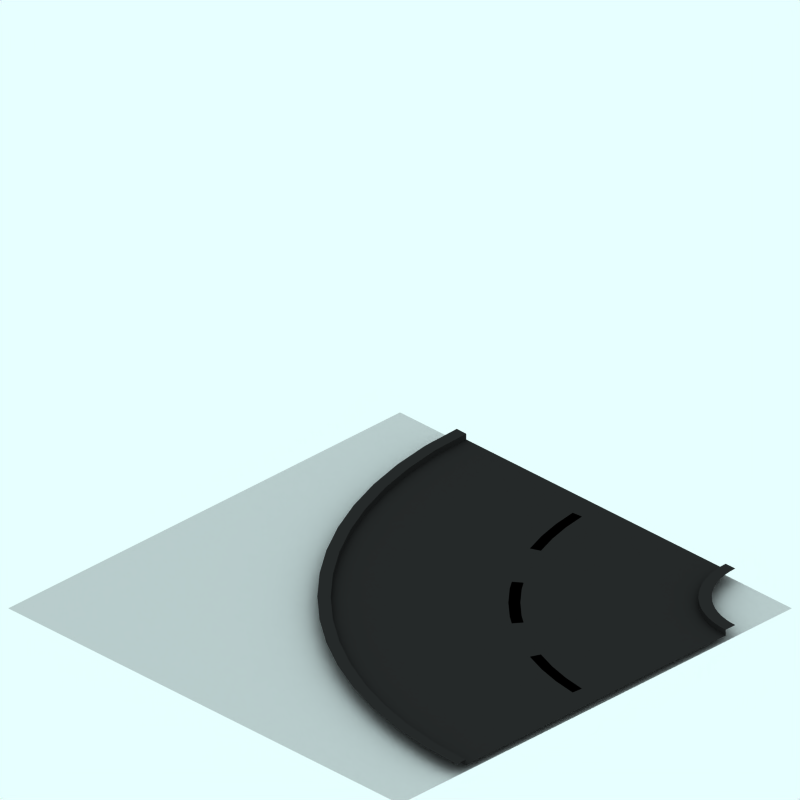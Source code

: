 # Source: ne.blend  (saved by Blender 2.41.0; exported with 4.5.12 LTS)
import bpy
from mathutils import Matrix  # noqa: F401  (used for matrix-valued properties, if any)

bpy.ops.wm.read_factory_settings(use_empty=True)
scene = bpy.context.scene
scene.name = 'Scene'

# ---- collections
col_collection_1 = bpy.data.collections.new('Collection 1'); scene.collection.children.link(col_collection_1)
col_collection_2 = bpy.data.collections.new('Collection 2'); scene.collection.children.link(col_collection_2)
col_collection_2.hide_render = True
col_collection_2.hide_viewport = True
col_collection_3 = bpy.data.collections.new('Collection 3'); scene.collection.children.link(col_collection_3)
col_collection_3.hide_render = True
col_collection_3.hide_viewport = True

# ---- materials (node trees are filled in below, after node groups)
mat_pavings = bpy.data.materials.new('Pavings')
mat_pavings.alpha_threshold = 0.0
mat_pavings.preview_render_type = 'CUBE'
mat_pavings.diffuse_color = (0.16, 0.16, 0.16, 1.0)
mat_pavings.specular_color = (1.0, 0.9999, 0.9999)
mat_pavings.roughness = 0.5
mat_pavings.line_color = (0.0, 0.0, 0.0, 1.0)
mat_pavingsdark = bpy.data.materials.new('PavingsDark')
mat_pavingsdark.alpha_threshold = 0.0
mat_pavingsdark.preview_render_type = 'CUBE'
mat_pavingsdark.diffuse_color = (0.16, 0.16, 0.16, 1.0)
mat_pavingsdark.specular_color = (1.0, 0.9999, 0.9999)
mat_pavingsdark.roughness = 0.5
mat_pavingsdark.line_color = (0.0, 0.0, 0.0, 1.0)
mat_markiing1_001 = bpy.data.materials.new('Markiing1.001')
mat_markiing1_001.alpha_threshold = 0.0
mat_markiing1_001.preview_render_type = 'CUBE'
mat_markiing1_001.diffuse_color = (1.0, 0.9999, 0.9999, 1.0)
mat_markiing1_001.specular_color = (1.0, 0.9999, 0.9999)
mat_markiing1_001.roughness = 0.5
mat_markiing1_001.line_color = (0.0, 0.0, 0.0, 1.0)
mat_tarmac_001 = bpy.data.materials.new('Tarmac.001')
mat_tarmac_001.alpha_threshold = 0.0
mat_tarmac_001.preview_render_type = 'CUBE'
mat_tarmac_001.diffuse_color = (0.16, 0.16, 0.16, 1.0)
mat_tarmac_001.specular_color = (1.0, 0.9999, 0.9999)
mat_tarmac_001.roughness = 0.5
mat_tarmac_001.line_color = (0.0, 0.0, 0.0, 1.0)
mat_transparent = bpy.data.materials.new('Transparent')
mat_transparent.alpha_threshold = 0.0
mat_transparent.preview_render_type = 'FLAT'
mat_transparent.roughness = 0.5

# ---- material node trees

# ---- world
world_world = bpy.data.worlds.new('World'); scene.world = world_world
world_world.color = (0.9059, 1.0, 1.0)
world_world.use_sun_shadow = False
world_world.sun_shadow_jitter_overblur = 0.0
world_world.cycles.sampling_method = 'MANUAL'
world_world.cycles.sample_map_resolution = 256

# ---- cameras
cam_camera_001 = bpy.data.cameras.new('Camera.001')
cam_camera_001.type = 'ORTHO'
cam_camera_001.passepartout_alpha = 0.2
cam_camera_001.clip_end = 100.0
cam_camera_001.lens = 35.0
cam_camera_001.ortho_scale = 12.0
cam_camera_001.display_size = 5.91
cam_camera_001.show_passepartout = False
cam_camera_001.show_safe_areas = True
cam_camera_001.dof.focus_distance = 0.0
cam_camera_001.dof.aperture_fstop = 128.0

# ---- lights
light_lamp = bpy.data.lights.new('Lamp', 'SPOT')
light_lamp.transmission_factor = 0.0
light_lamp.energy = 8.0
light_lamp.shadow_buffer_clip_start = 0.5
light_lamp.shadow_soft_size = 1.0
light_lamp.shadow_maximum_resolution = 0.006
light_lamp.use_absolute_resolution = True
light_lamp.cycles.use_multiple_importance_sampling = False

# ---- meshes
me_circle_003 = bpy.data.meshes.new('Circle.003')
me_circle_003.from_pydata([(-2.661, 4.247, 250.1), (-2.668, 4.11, 250.1), (-2.688, 3.974, 250.1), (-2.721, 3.84, 250.1), (-2.768, 3.711, 250.1), (-2.826, 3.587, 250.1), (-2.897, 3.469, 250.1), (-2.979, 3.359, 250.1), (-3.071, 3.257, 250.1), (-3.173, 3.165, 250.1), (-3.283, 3.083, 250.1), (-3.401, 3.012, 250.1), (-3.525, 2.954, 250.1), (-3.655, 2.907, 250.1), (-3.788, 2.874, 250.1), (-3.924, 2.854, 250.1), (-4.059, 2.85, 250.1), (-2.862, 4.248, 250.1), (-2.867, 4.13, 250.1), (-2.885, 4.014, 250.1), (-2.913, 3.899, 250.1), (-2.953, 3.789, 250.1), (-3.003, 3.682, 250.1), (-3.064, 3.581, 250.1), (-3.134, 3.486, 250.1), (-3.213, 3.399, 250.1), (-3.3, 3.32, 250.1), (-3.395, 3.25, 250.1), (-3.496, 3.189, 250.1), (-3.602, 3.139, 250.1), (-3.713, 3.099, 250.1), (-3.827, 3.071, 250.1), (-3.944, 3.054, 250.1), (-4.06, 3.05, 250.1)], [], [(0, 1, 18, 17), (2, 1, 18, 19), (3, 2, 19, 20), (4, 3, 20, 21), (5, 4, 21, 22), (6, 5, 22, 23), (7, 6, 23, 24), (8, 7, 24, 25), (9, 8, 25, 26), (10, 9, 26, 27), (11, 10, 27, 28), (12, 11, 28, 29), (13, 12, 29, 30), (14, 13, 30, 31), (15, 14, 31, 32), (16, 15, 32, 33)])
me_circle_003.materials.append(mat_pavings)
me_circle_003.use_remesh_preserve_volume = False
me_circle_003.use_remesh_preserve_attributes = False
me_circle_003.use_mirror_vertex_groups = False
me_circle_003.update()
me_circle_002 = bpy.data.meshes.new('Circle.002')
me_circle_002.from_pydata([(2.851, 4.248, 250.1), (2.818, 3.57, 250.1), (2.718, 2.898, 250.1), (2.553, 2.239, 250.1), (2.324, 1.6, 250.1), (2.034, 0.9855, 250.1), (1.684, 0.4029, 250.1), (1.28, -0.1426, 250.1), (0.8237, -0.6459, 250.1), (0.3204, -1.102, 250.1), (-0.2252, -1.507, 250.1), (-0.8078, -1.856, 250.1), (-1.422, -2.146, 250.1), (-2.061, -2.375, 250.1), (-2.72, -2.54, 250.1), (-3.392, -2.64, 250.1), (-4.063, -2.661, 250.1), (3.049, 4.248, 250.1), (3.015, 3.549, 250.1), (2.913, 2.858, 250.1), (2.743, 2.18, 250.1), (2.507, 1.522, 250.1), (2.208, 0.8898, 250.1), (1.849, 0.2902, 250.1), (1.433, -0.2713, 250.1), (0.9631, -0.7892, 250.1), (0.4452, -1.259, 250.1), (-0.1163, -1.675, 250.1), (-0.7159, -2.034, 250.1), (-1.348, -2.333, 250.1), (-2.006, -2.569, 250.1), (-2.684, -2.739, 250.1), (-3.376, -2.841, 250.1), (-4.066, -2.863, 250.1)], [], [(1, 0, 17, 18), (1, 2, 19, 18), (3, 2, 19, 20), (4, 3, 20, 21), (5, 4, 21, 22), (5, 6, 23, 22), (7, 6, 23, 24), (8, 7, 24, 25), (9, 8, 25, 26), (10, 9, 26, 27), (11, 10, 27, 28), (12, 11, 28, 29), (13, 12, 29, 30), (14, 13, 30, 31), (15, 14, 31, 32), (16, 15, 32, 33)])
me_circle_002.materials.append(mat_pavings)
me_circle_002.use_remesh_preserve_volume = False
me_circle_002.use_remesh_preserve_attributes = False
me_circle_002.use_mirror_vertex_groups = False
me_circle_002.update()
me_circle_001 = bpy.data.meshes.new('Circle.001')
me_circle_001.from_pydata([(-2.661, 4.247, 250.0), (-2.668, 4.11, 250.0), (-2.688, 3.974, 250.0), (-2.721, 3.84, 250.0), (-2.768, 3.711, 250.0), (-2.826, 3.587, 250.0), (-2.897, 3.469, 250.0), (-2.979, 3.359, 250.0), (-3.071, 3.257, 250.0), (-3.173, 3.165, 250.0), (-3.283, 3.083, 250.0), (-3.401, 3.012, 250.0), (-3.525, 2.954, 250.0), (-3.655, 2.907, 250.0), (-3.788, 2.874, 250.0), (-3.924, 2.854, 250.0), (-4.059, 2.85, 250.0), (-2.661, 4.247, 250.1), (-2.668, 4.11, 250.1), (-2.688, 3.974, 250.1), (-2.721, 3.84, 250.1), (-2.768, 3.711, 250.1), (-2.826, 3.587, 250.1), (-2.897, 3.469, 250.1), (-2.979, 3.359, 250.1), (-3.071, 3.257, 250.1), (-3.173, 3.165, 250.1), (-3.283, 3.083, 250.1), (-3.401, 3.012, 250.1), (-3.525, 2.954, 250.1), (-3.655, 2.907, 250.1), (-3.788, 2.874, 250.1), (-3.924, 2.854, 250.1), (-4.059, 2.85, 250.1)], [], [(1, 0, 17, 18), (2, 1, 18, 19), (3, 2, 19, 20), (4, 3, 20, 21), (5, 4, 21, 22), (6, 5, 22, 23), (7, 6, 23, 24), (8, 7, 24, 25), (9, 8, 25, 26), (10, 9, 26, 27), (11, 10, 27, 28), (12, 11, 28, 29), (13, 12, 29, 30), (14, 13, 30, 31), (15, 14, 31, 32), (16, 15, 32, 33)])
me_circle_001.materials.append(mat_pavingsdark)
me_circle_001.use_remesh_preserve_volume = False
me_circle_001.use_remesh_preserve_attributes = False
me_circle_001.use_mirror_vertex_groups = False
me_circle_001.update()
me_circle = bpy.data.meshes.new('Circle')
me_circle.from_pydata([(2.851, 4.248, 250.0), (2.818, 3.57, 250.0), (2.718, 2.898, 250.0), (2.553, 2.239, 250.0), (2.324, 1.6, 250.0), (2.034, 0.9855, 250.0), (1.684, 0.4029, 250.0), (1.28, -0.1426, 250.0), (0.8237, -0.6459, 250.0), (0.3204, -1.102, 250.0), (-0.2252, -1.507, 250.0), (-0.8078, -1.856, 250.0), (-1.422, -2.146, 250.0), (-2.061, -2.375, 250.0), (-2.72, -2.54, 250.0), (-3.392, -2.64, 250.0), (-4.063, -2.661, 250.0), (2.851, 4.248, 250.1), (2.818, 3.57, 250.1), (2.718, 2.898, 250.1), (2.553, 2.239, 250.1), (2.324, 1.6, 250.1), (2.034, 0.9855, 250.1), (1.684, 0.4029, 250.1), (1.28, -0.1426, 250.1), (0.8237, -0.6459, 250.1), (0.3204, -1.102, 250.1), (-0.2252, -1.507, 250.1), (-0.8078, -1.856, 250.1), (-1.422, -2.146, 250.1), (-2.061, -2.375, 250.1), (-2.72, -2.54, 250.1), (-3.392, -2.64, 250.1), (-4.063, -2.661, 250.1)], [], [(1, 0, 17, 18), (2, 1, 18, 19), (3, 2, 19, 20), (4, 3, 20, 21), (5, 4, 21, 22), (6, 5, 22, 23), (7, 6, 23, 24), (8, 7, 24, 25), (9, 8, 25, 26), (10, 9, 26, 27), (11, 10, 27, 28), (12, 11, 28, 29), (13, 12, 29, 30), (14, 13, 30, 31), (15, 14, 31, 32), (16, 15, 32, 33)])
me_circle.materials.append(mat_pavingsdark)
me_circle.use_remesh_preserve_volume = False
me_circle.use_remesh_preserve_attributes = False
me_circle.use_mirror_vertex_groups = False
me_circle.update()
me_circle_009 = bpy.data.meshes.new('Circle.009')
me_circle_009.from_pydata([(-0.008398, 3.848, 250.0), (-0.06697, 3.453, 250.0), (-0.164, 3.066, 250.0), (-0.2984, 2.69, 250.0), (-0.9121, 1.666, 250.0), (-1.18, 1.371, 250.0), (-1.476, 1.103, 250.0), (-2.5, 0.4889, 250.0), (-2.876, 0.3544, 250.0), (-3.263, 0.2574, 250.0), (-3.658, 0.1988, 250.0), (0.168, 3.831, 250.0), (0.1069, 3.419, 250.0), (0.005692, 3.015, 250.0), (-0.1346, 2.623, 250.0), (-0.7751, 1.554, 250.0), (-1.055, 1.245, 250.0), (-1.363, 0.9657, 250.0), (-2.432, 0.3253, 250.0), (-2.824, 0.185, 250.0), (-3.228, 0.08374, 250.0), (-3.64, 0.02261, 250.0), (-0.7932, 1.827, 250.0), (-0.651, 1.721, 250.0), (-1.531, 0.8416, 250.0), (-1.636, 0.9837, 250.0)], [], [(1, 0, 11, 12), (2, 1, 12, 13), (3, 2, 13, 14), (5, 4, 15, 16), (6, 5, 16, 17), (8, 7, 18, 19), (9, 8, 19, 20), (10, 9, 20, 21), (17, 24, 25, 6), (4, 22, 23, 15)])
me_circle_009.materials.append(mat_markiing1_001)
me_circle_009.use_remesh_preserve_volume = False
me_circle_009.use_remesh_preserve_attributes = False
me_circle_009.use_mirror_vertex_groups = False
me_circle_009.update()
me_circle_005 = bpy.data.meshes.new('Circle.005')
me_circle_005.from_pydata([(-2.661, 4.247, 250.0), (-2.668, 4.11, 250.0), (-2.688, 3.974, 250.0), (-2.721, 3.84, 250.0), (-2.768, 3.711, 250.0), (-2.826, 3.587, 250.0), (-2.897, 3.469, 250.0), (-2.979, 3.359, 250.0), (-3.071, 3.257, 250.0), (-3.173, 3.165, 250.0), (-3.283, 3.083, 250.0), (-3.401, 3.012, 250.0), (-3.525, 2.954, 250.0), (-3.655, 2.907, 250.0), (-3.788, 2.874, 250.0), (-3.924, 2.854, 250.0), (-4.059, 2.85, 250.0), (2.851, 4.248, 250.0), (2.818, 3.57, 250.0), (2.718, 2.898, 250.0), (2.553, 2.239, 250.0), (2.324, 1.6, 250.0), (2.034, 0.9855, 250.0), (1.684, 0.4029, 250.0), (1.28, -0.1426, 250.0), (0.8237, -0.6459, 250.0), (0.3204, -1.102, 250.0), (-0.2252, -1.507, 250.0), (-0.8078, -1.856, 250.0), (-1.422, -2.146, 250.0), (-2.061, -2.375, 250.0), (-2.72, -2.54, 250.0), (-3.392, -2.64, 250.0), (-4.063, -2.661, 250.0)], [], [(1, 0, 17, 18), (2, 1, 18, 19), (3, 2, 19, 20), (4, 3, 20, 21), (5, 4, 21, 22), (6, 5, 22, 23), (7, 6, 23, 24), (8, 7, 24, 25), (9, 8, 25, 26), (10, 9, 26, 27), (11, 10, 27, 28), (12, 11, 28, 29), (13, 12, 29, 30), (14, 13, 30, 31), (15, 14, 31, 32), (16, 15, 32, 33)])
me_circle_005.materials.append(mat_tarmac_001)
me_circle_005.use_remesh_preserve_volume = False
me_circle_005.use_remesh_preserve_attributes = False
me_circle_005.use_mirror_vertex_groups = False
me_circle_005.update()
me_plane_005 = bpy.data.meshes.new('Plane.005')
me_plane_005.from_pydata([(4.25, 4.06, 249.9), (4.25, -4.25, 249.9), (-4.06, -4.25, 249.9), (-4.06, 4.06, 249.9)], [], [(0, 3, 2, 1)])
me_plane_005.materials.append(mat_transparent)
me_plane_005.use_remesh_preserve_volume = False
me_plane_005.use_remesh_preserve_attributes = False
me_plane_005.use_mirror_vertex_groups = False
me_plane_005.update()
me_sphere = bpy.data.meshes.new('Sphere')
me_sphere.from_pydata([(-1.333e-06, 1.25e-06, 31.62), (-22.88, 16.62, 14.14), (8.74, 26.9, 14.14), (28.28, 4.856e-07, 14.14), (-8.74, 26.9, -14.14), (22.88, 16.62, -14.14), (-28.28, -7.508e-07, -14.14), (1.432e-06, -1.515e-06, -31.62), (-13.45, 9.772, 26.9), (5.137, 15.81, 26.9), (-8.313, 25.58, 16.63), (-26.9, 5.941e-07, 16.63), (16.63, 1.043e-06, 26.9), (21.76, 15.81, 16.63), (-30.08, 9.772, -1.941e-06), (-18.59, 25.58, -2.13e-06), (4.973e-08, 31.62, -1.581e-06), (18.59, 25.58, -5.047e-07), (30.08, 9.772, 6.886e-07), (-21.76, 15.81, -16.63), (8.313, 25.58, -16.63), (26.9, -8.593e-07, -16.63), (-16.63, -1.308e-06, -26.9), (-5.137, 15.81, -26.9), (13.45, 9.772, -26.9), (-24.33, 17.68, -2.035e-06), (-20.73, 21.1, 7.071), (-21.46, 21.63, -2.082e-06), (-19.66, 23.34, 3.536), (-22.53, 19.39, 3.536), (-22.9, 19.65, -2.059e-06), (-20.02, 23.61, -2.106e-06), (-20.2, 22.22, 5.303), (-19.12, 24.46, 1.768), (-21.63, 20.25, 5.303), (-23.43, 18.53, 1.768), (-20.56, 22.49, 1.768), (-21.1, 21.37, 3.536), (-22.0, 20.51, 1.768), (-22.18, 20.64, -2.071e-06), (-20.74, 22.62, -2.094e-06), (-19.93, 22.78, 4.419), (-19.39, 23.9, 2.652), (-22.08, 19.82, 4.419), (-22.98, 18.96, 2.652), (-21.01, 22.06, 0.8839), (-20.11, 22.92, 2.652), (-21.82, 20.38, 3.536), (-20.38, 22.36, 3.536), (-21.73, 21.07, 0.8839), (-22.26, 19.95, 2.652), (-20.29, 23.05, 0.8839), (-19.57, 24.04, 0.8839), (-19.84, 23.48, 1.768), (-20.83, 21.93, 2.652), (-21.55, 20.94, 2.652), (-21.28, 21.5, 1.768), (-23.16, 19.09, 0.8839), (-22.45, 20.08, 0.8839), (-22.71, 19.52, 1.768), (-21.37, 20.81, 4.419), (-20.65, 21.8, 4.419), (-20.92, 21.24, 5.303), (-6.725, 4.886, 29.26), (-18.17, 13.2, 20.52), (2.569, 7.906, 29.26), (6.939, 21.36, 20.52), (0.2137, 26.24, 15.38), (-15.6, 21.1, 15.38), (-24.89, 8.312, 15.38), (-29.18, 4.886, -7.071), (-26.48, 13.2, 7.071), (-13.66, 26.24, -7.071), (4.37, 29.26, 7.071), (-4.37, 29.26, -7.071), (13.66, 26.24, 7.071), (20.73, 21.1, -7.071), (-25.02, 7.906, -15.38), (-15.25, 21.36, -15.38), (-0.2137, 26.24, -15.38), (15.6, 21.1, -15.38), (-22.45, -1.03e-06, -20.52), (-8.313, -1.412e-06, -29.26), (-6.939, 21.36, -20.52), (-2.569, 7.906, -29.26), (18.17, 13.2, -20.52), (6.725, 4.886, -29.26), (-10.88, 17.68, 21.76), (-4.156, 12.79, 26.9), (-1.588, 20.7, 21.76), (-20.17, 4.886, 21.76), (-28.49, 4.886, 8.313), (-4.156, 28.6, 8.313), (-13.45, 25.58, 8.313), (-9.294, 28.6, -1.855e-06), (-25.92, 12.79, -8.313), (-20.17, 20.7, -8.313), (4.156, 28.6, -8.313), (9.294, 28.6, -1.043e-06), (13.45, 25.58, -8.313), (-13.45, 15.81, -21.76), (-19.19, 7.906, -21.76), (-10.88, 7.906, -26.9), (10.88, 17.68, -21.76), (1.588, 20.7, -21.76), (4.156, 12.79, -26.9), (-19.08, 24.81, 0.4419)], [], [(9, 13, 12), (3, 12, 13), (18, 3, 13), (13, 17, 18), (21, 18, 5), (30, 25, 19), (26, 32, 10), (25, 35, 1), (34, 26, 1), (31, 40, 19), (40, 27, 19), (27, 39, 19), (39, 30, 19), (32, 41, 10), (41, 28, 10), (28, 42, 10), (42, 33, 10), (51, 36, 45), (45, 40, 51), (31, 51, 40), (40, 45, 27), (51, 31, 52), (52, 53, 51), (36, 51, 53), (53, 52, 33), (42, 28, 46), (46, 53, 42), (33, 42, 53), (53, 46, 36), (54, 36, 46), (46, 48, 54), (37, 54, 48), (48, 46, 28), (54, 37, 55), (55, 56, 54), (36, 54, 56), (56, 55, 38), (49, 27, 45), (45, 56, 49), (38, 49, 56), (56, 45, 36), (50, 38, 55), (55, 47, 50), (29, 50, 47), (47, 55, 37), (30, 57, 25), (57, 35, 25), (57, 30, 58), (58, 59, 57), (35, 57, 59), (59, 58, 38), (50, 29, 44), (44, 59, 50), (38, 50, 59), (59, 44, 35), (49, 38, 58), (58, 39, 49), (27, 49, 39), (39, 58, 30), (60, 34, 43), (43, 47, 60), (37, 60, 47), (47, 43, 29), (60, 37, 61), (61, 62, 60), (34, 60, 62), (62, 61, 32), (34, 62, 26), (62, 32, 26), (41, 32, 61), (61, 48, 41), (28, 41, 48), (48, 61, 37), (35, 44, 1), (44, 29, 1), (29, 43, 1), (43, 34, 1), (68, 10, 87), (87, 64, 68), (1, 68, 64), (64, 87, 8), (88, 8, 87), (87, 89, 88), (9, 88, 89), (89, 87, 10), (67, 2, 66), (66, 89, 67), (10, 67, 89), (89, 66, 9), (88, 9, 65), (65, 63, 88), (8, 88, 63), (65, 0, 63), (90, 11, 69), (69, 64, 90), (8, 90, 64), (64, 69, 1), (9, 66, 13), (66, 2, 13), (0, 65, 12), (65, 9, 12), (91, 14, 71), (71, 69, 91), (11, 91, 69), (69, 71, 1), (92, 16, 73), (73, 67, 92), (10, 92, 67), (67, 73, 2), (92, 10, 93), (93, 94, 92), (16, 92, 94), (94, 93, 15), (72, 4, 74), (74, 94, 72), (15, 72, 94), (94, 74, 16), (17, 76, 18), (76, 5, 18), (2, 75, 13), (75, 17, 13), (77, 19, 95), (95, 70, 77), (6, 77, 70), (70, 95, 14), (78, 4, 72), (72, 96, 78), (19, 78, 96), (96, 72, 15), (79, 20, 97), (97, 74, 79), (4, 79, 74), (74, 97, 16), (98, 16, 97), (97, 99, 98), (17, 98, 99), (99, 97, 20), (80, 5, 76), (76, 99, 80), (20, 80, 99), (99, 76, 17), (98, 17, 75), (75, 73, 98), (16, 98, 73), (73, 75, 2), (100, 23, 83), (83, 78, 100), (19, 100, 78), (78, 83, 4), (100, 19, 101), (101, 102, 100), (23, 100, 102), (102, 101, 22), (82, 7, 84), (84, 102, 82), (22, 82, 102), (102, 84, 23), (81, 22, 101), (101, 77, 81), (6, 81, 77), (77, 101, 19), (103, 24, 85), (85, 80, 103), (20, 103, 80), (80, 85, 5), (103, 20, 104), (104, 105, 103), (24, 103, 105), (105, 104, 23), (84, 7, 86), (86, 105, 84), (23, 84, 105), (105, 86, 24), (83, 23, 104), (104, 79, 83), (4, 83, 79), (79, 104, 20), (5, 85, 21), (85, 24, 21), (14, 95, 25), (95, 19, 25), (1, 71, 25), (71, 14, 25), (10, 68, 26), (68, 1, 26), (19, 96, 31), (96, 15, 31), (15, 93, 33), (93, 10, 33), (52, 106, 33), (106, 15, 33), (15, 106, 31), (106, 52, 31)])
me_sphere.use_remesh_preserve_volume = False
me_sphere.use_remesh_preserve_attributes = False
me_sphere.use_mirror_vertex_groups = False
me_sphere.update()

# ---- objects
ob_circle_004 = bpy.data.objects.new('Circle.004', me_circle_003)
ob_circle_003 = bpy.data.objects.new('Circle.003', me_circle_002)
ob_circle_002 = bpy.data.objects.new('Circle.002', me_circle_001)
ob_circle_001 = bpy.data.objects.new('Circle.001', me_circle)
ob_circle = bpy.data.objects.new('Circle', me_circle_009)
ob_circle_005 = bpy.data.objects.new('Circle.005', me_circle_005)
ob_plane_005 = bpy.data.objects.new('Plane.005', me_plane_005)
ob_camera = bpy.data.objects.new('Camera', cam_camera_001)
ob_sphere = bpy.data.objects.new('Sphere', me_sphere)
ob_lamp_001 = bpy.data.objects.new('Lamp.001', light_lamp)

# ---- transforms, parenting, visibility, modifiers, constraints
ob_circle_004.location = (0.0, 0.0, -250.0)
ob_circle_004.rotation_euler = (0.0, -0.0, -1.571)
ob_circle_004.lock_rotations_4d = False
ob_circle_004.empty_display_type = 'ARROWS'
ob_circle_004.color = (0.0, 0.0, 0.0, 1.0)
ob_circle_004.lineart.crease_threshold = 0.0
ob_circle_003.location = (6.706e-07, 1.222e-06, -250.0)
ob_circle_003.rotation_euler = (0.0, -0.0, -1.571)
ob_circle_003.lock_rotations_4d = False
ob_circle_003.empty_display_type = 'ARROWS'
ob_circle_003.color = (0.0, 0.0, 0.0, 1.0)
ob_circle_003.lineart.crease_threshold = 0.0
ob_circle_002.location = (6.706e-07, 1.222e-06, -250.0)
ob_circle_002.rotation_euler = (0.0, -0.0, -1.571)
ob_circle_002.lock_rotations_4d = False
ob_circle_002.empty_display_type = 'ARROWS'
ob_circle_002.color = (0.0, 0.0, 0.0, 1.0)
ob_circle_002.lineart.crease_threshold = 0.0
ob_circle_001.location = (6.706e-07, 1.222e-06, -250.0)
ob_circle_001.rotation_euler = (0.0, -0.0, -1.571)
ob_circle_001.lock_rotations_4d = False
ob_circle_001.empty_display_type = 'ARROWS'
ob_circle_001.color = (0.0, 0.0, 0.0, 1.0)
ob_circle_001.lineart.crease_threshold = 0.0
ob_circle.location = (6.706e-07, 1.222e-06, -250.0)
ob_circle.rotation_euler = (0.0, -0.0, -1.571)
ob_circle.lock_rotations_4d = False
ob_circle.empty_display_type = 'ARROWS'
ob_circle.color = (0.0, 0.0, 0.0, 1.0)
ob_circle.lineart.crease_threshold = 0.0
ob_circle_005.location = (6.706e-07, 1.222e-06, -250.0)
ob_circle_005.rotation_euler = (0.0, -0.0, -1.571)
ob_circle_005.lock_rotations_4d = False
ob_circle_005.empty_display_type = 'ARROWS'
ob_circle_005.color = (0.0, 0.0, 0.0, 1.0)
ob_circle_005.lineart.crease_threshold = 0.0
ob_plane_005.location = (0.0, 0.0, -250.0)
ob_plane_005.lock_rotations_4d = False
ob_plane_005.empty_display_type = 'ARROWS'
ob_plane_005.color = (0.0, 0.0, 0.0, 1.0)
ob_plane_005.lineart.crease_threshold = 0.0
ob_camera.location = (10.0, -10.0, 11.6)
ob_camera.rotation_euler = (1.047, 0.0, 0.7854)
ob_camera.lock_rotations_4d = False
ob_camera.empty_display_type = 'ARROWS'
ob_camera.color = (0.0, 0.0, 0.0, 1.0)
ob_camera.lineart.crease_threshold = 0.0
ob_sphere.location = (-0.02993, 0.1261, 0.07312)
ob_sphere.rotation_euler = (1.571, -0.0, 1.571)
ob_sphere.lock_rotations_4d = False
ob_sphere.empty_display_type = 'ARROWS'
ob_sphere.color = (0.0, 0.0, 0.0, 1.0)
ob_sphere.show_instancer_for_render = False
ob_sphere.instance_type = 'VERTS'
ob_sphere.use_instance_vertices_rotation = True
ob_sphere.lineart.crease_threshold = 0.0
ob_lamp_001.parent = ob_sphere
ob_lamp_001.matrix_parent_inverse = Matrix(((-4.371e-08, 1.0, -2.118e-22, -0.1261), (4.371e-08, 1.911e-15, 1.0, -0.07312), (1.0, 4.371e-08, -4.371e-08, 0.02993), (0.0, 0.0, 0.0, 1.0)))
ob_lamp_001.location = (-0.02993, 0.1261, 0.07312)
ob_lamp_001.rotation_euler = (1.571, -0.0, 1.571)
ob_lamp_001.lock_rotations_4d = False
ob_lamp_001.empty_display_type = 'ARROWS'
ob_lamp_001.color = (0.0, 0.0, 0.0, 1.0)
ob_lamp_001.lineart.crease_threshold = 0.0

# ---- collection membership
col_collection_1.objects.link(ob_circle_004)
col_collection_1.objects.link(ob_circle_003)
col_collection_1.objects.link(ob_circle_002)
col_collection_1.objects.link(ob_circle_001)
col_collection_1.objects.link(ob_circle)
col_collection_1.objects.link(ob_circle_005)
col_collection_1.objects.link(ob_plane_005)
col_collection_2.objects.link(ob_camera)
col_collection_3.objects.link(ob_sphere)
col_collection_3.objects.link(ob_lamp_001)

# ---- scene / render settings (as saved in the file)
scene.camera = ob_camera
scene.frame_start = 1; scene.frame_end = 250; scene.frame_set(11)
scene.render.engine = 'BLENDER_EEVEE_NEXT'
scene.render.image_settings.color_mode = 'RGB'
scene.render.image_settings.compression = 90
scene.render.resolution_x = 128
scene.render.resolution_y = 128
scene.render.pixel_aspect_x = 100.0
scene.render.pixel_aspect_y = 100.0
scene.render.fps = 25
scene.render.dither_intensity = 0.0
scene.render.use_compositing = False
scene.render.use_sequencer = False
scene.render.bake_bias = 0.0
scene.render.use_stamp_time = False
scene.render.use_stamp_date = False
scene.render.use_stamp_frame = False
scene.render.use_stamp_camera = False
scene.render.use_stamp_scene = False
scene.render.use_stamp_filename = False
scene.render.use_stamp_render_time = False
scene.render.stamp_font_size = 0
scene.cycles.use_denoising = False
scene.cycles.samples = 10
scene.cycles.sampling_pattern = 'TABULATED_SOBOL'
scene.cycles.light_sampling_threshold = 0.0
scene.cycles.use_adaptive_sampling = False
scene.cycles.use_light_tree = False
scene.cycles.blur_glossy = 0.0
scene.cycles.volume_bounces = 1
scene.cycles.pixel_filter_type = 'GAUSSIAN'
scene.cycles.sample_clamp_indirect = 0.0
scene.view_settings.view_transform = 'Raw'
bpy.context.view_layer.update()
